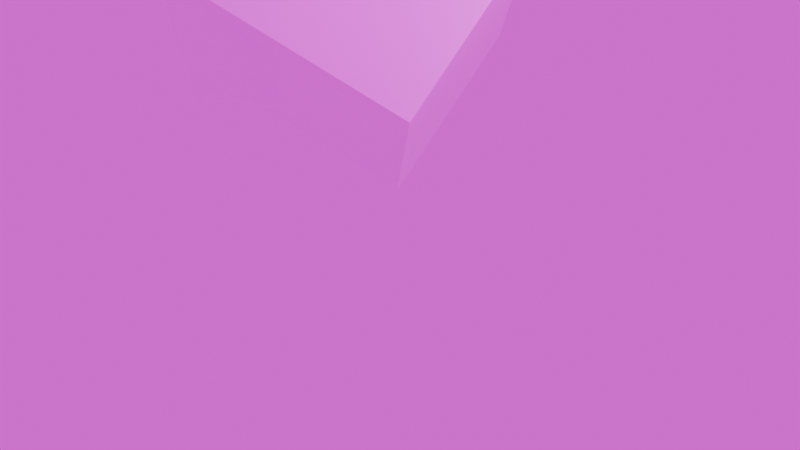 # Source: enemy1.blend  (saved by Blender 4.0.36; exported with 4.5.12 LTS)
import bpy
from mathutils import Matrix  # noqa: F401  (used for matrix-valued properties, if any)

bpy.ops.wm.read_factory_settings(use_empty=True)
scene = bpy.context.scene
scene.name = 'Scene'

# ---- collections
col_collection = bpy.data.collections.new('Collection'); scene.collection.children.link(col_collection)

# ---- images (referenced by path relative to the original .blend; pixels are not part of the script)
import os
ASSET_DIR = os.environ.get("B2B_ASSET_DIR", "")  # directory of the original .blend (textures are referenced by path, not embedded)
HERE = os.path.dirname(os.path.abspath(__file__))  # packed textures are extracted next to this script under _unpacked/

def load_image(name, relpath, width, height, colorspace="sRGB"):
    """Load a texture the original file referenced (path relative to the .blend, or extracted next to this script)."""
    p = next((c for c in (os.path.join(HERE, relpath), os.path.join(ASSET_DIR, relpath)) if relpath and os.path.exists(c)), "")
    if p:
        img = bpy.data.images.load(p, check_existing=True)
        img.name = name
    else:  # same state as the original file: an image datablock whose file is absent (Cycles renders it pink)
        img = bpy.data.images.new(name, width, height)
        img.source = "FILE"
        img.filepath = "//" + (relpath or name)
    img.colorspace_settings.name = colorspace
    return img
img_enemy1_png = load_image('enemy1.png', 'enemy1.png', 1024, 1024, 'sRGB')

# ---- materials (node trees are filled in below, after node groups)
mat_material = bpy.data.materials.new('Material')
mat_material.alpha_threshold = 0.0
mat_material.use_transparent_shadow = False
mat_material.roughness = 0.5
mat_material.line_color = (0.0, 0.0, 0.0, 1.0)

# ---- material node trees
mat_material.use_nodes = True; mat_material.node_tree.nodes.clear()
_N = mat_material.node_tree.nodes; _L = mat_material.node_tree.links
n0 = _N.new('ShaderNodeOutputMaterial'); n0.name = 'Material Output'; n0.location = (300, 300)
n1 = _N.new('ShaderNodeBsdfPrincipled'); n1.name = 'Principled BSDF'; n1.location = (10, 300)
n1.inputs[3].default_value = 1.45
n2 = _N.new('ShaderNodeTexImage'); n2.name = 'Image Texture'; n2.location = (-280, 275)
n2.image = img_enemy1_png
_L.new(n1.outputs[0], n0.inputs[0])
_L.new(n2.outputs[0], n1.inputs[0])
n0.is_active_output = True

# ---- world
world_world = bpy.data.worlds.new('World'); scene.world = world_world
world_world.use_nodes = True; world_world.node_tree.nodes.clear()
_N = world_world.node_tree.nodes; _L = world_world.node_tree.links
n0 = _N.new('ShaderNodeOutputWorld'); n0.name = 'World Output'; n0.location = (300, 300)
n1 = _N.new('ShaderNodeBackground'); n1.name = 'Background'; n1.location = (10, 300)
n2 = _N.new('ShaderNodeTexImage'); n2.name = 'Image Texture'; n2.location = (-280, 275)
_L.new(n1.outputs[0], n0.inputs[0])
_L.new(n2.outputs[0], n1.inputs[0])
n0.is_active_output = True
world_world.color = (0.05088, 0.05088, 0.05088)
world_world.use_sun_shadow = False
world_world.sun_shadow_jitter_overblur = 0.0

# ---- cameras
cam_camera = bpy.data.cameras.new('Camera')
cam_camera.clip_end = 100.0
cam_camera.ortho_scale = 7.314

# ---- lights
light_light = bpy.data.lights.new('Light', 'POINT')
light_light.transmission_factor = 0.0
light_light.use_soft_falloff = False
light_light.energy = 1000.0
light_light.shadow_soft_size = 0.1
light_light.shadow_maximum_resolution = 0.006
light_light.use_absolute_resolution = True

# ---- meshes
me_cube = bpy.data.meshes.new('Cube')
me_cube.from_pydata([(1.0, 1.0, 1.0), (1.0, 1.0, -1.0), (1.0, -1.0, 1.0), (1.0, -1.0, -1.0), (-1.0, 1.0, 1.0), (-1.0, 1.0, -1.0), (-1.0, -1.0, 1.0), (-1.0, -1.0, -1.0), (0.6356, 1.0, 1.543), (0.6356, 0.6356, 1.907), (1.0, 0.6356, 1.543), (0.6356, 0.6356, -0.09275), (1.485, 0.2308, 1.014), (1.436, -0.4195, 1.014), (1.0, -0.6356, 1.543), (0.6356, -0.6356, 1.907), (0.6356, -1.0, 1.543), (0.2147, -1.481, 1.014), (-0.4361, -1.439, 1.014), (0.6356, -0.6356, -0.09275), (-0.6356, 1.0, 1.543), (-1.0, 0.6356, 1.543), (-0.6356, 0.6356, 1.907), (-0.2147, 1.481, 1.014), (0.4361, 1.439, 1.014), (-0.6356, 0.6356, -0.09275), (-1.0, -0.6356, 1.543), (-0.6356, -1.0, 1.543), (-0.6356, -0.6356, 1.907), (-0.6356, -0.6356, -0.09275), (-1.485, -0.2308, 1.014), (-1.436, 0.4195, 1.014)], [], [(0, 2, 6, 4), (3, 7, 6, 2), (7, 5, 4, 6), (5, 7, 3, 1), (1, 3, 2, 0), (5, 1, 0, 4), (25, 11, 19, 29), (31, 26, 21, 23), (18, 16, 27, 30), (9, 22, 28, 15), (13, 10, 14, 17), (8, 9, 10), (11, 12, 13), (14, 15, 16), (17, 18, 19), (20, 21, 22), (23, 24, 25), (26, 27, 28), (29, 30, 31), (25, 29, 31, 23), (11, 25, 24, 12), (10, 13, 12, 8), (30, 27, 26, 31), (16, 18, 17, 14), (20, 24, 23, 21), (15, 28, 27, 16), (9, 15, 14, 10), (29, 19, 18, 30), (28, 22, 21, 26), (22, 9, 8, 20), (19, 11, 13, 17), (24, 20, 8, 12)])
_uv = me_cube.uv_layers.new(name='UVMap')
_uv.uv.foreach_set('vector', [0.625, 0.5, 0.625, 0.75, 0.875, 0.75, 0.875, 0.5, 0.375, 0.75, 0.375, 1.0, 0.625, 1.0, 0.625, 0.75, 0.375, 0.0, 0.375, 0.25, 0.625, 0.25, 0.625, 0.0, 0.125, 0.5, 0.125, 0.75, 0.375, 0.75, 0.375, 0.5, 0.375, 0.5, 0.375, 0.75, 0.625, 0.75, 0.625, 0.5, 0.375, 0.25, 0.375, 0.5, 0.625, 0.5, 0.625, 0.25, 0.1705, 0.5455, 0.3295, 0.5455, 0.3295, 0.7045, 0.1705, 0.7045, 0.4205, 0.04554, 0.5795, 0.04554, 0.5795, 0.2045, 0.4205, 0.2045, 0.4205, 0.7955, 0.5795, 0.7955, 0.5795, 0.9545, 0.4205, 0.9545, 0.6705, 0.5455, 0.8295, 0.5455, 0.8295, 0.7045, 0.6705, 0.7045, 0.4205, 0.5455, 0.5795, 0.5455, 0.5795, 0.7045, 0.4205, 0.7045, 0.5795, 0.4545, 0.625, 0.4545, 0.5795, 0.5, 0.3295, 0.5455, 0.3295, 0.5, 0.375, 0.5455, 0.5795, 0.75, 0.625, 0.7955, 0.5795, 0.7955, 0.375, 0.7045, 0.3295, 0.75, 0.3295, 0.7045, 0.5795, 0.25, 0.5795, 0.2045, 0.625, 0.2045, 0.125, 0.5455, 0.1705, 0.5, 0.1705, 0.5455, 0.5795, 0.04554, 0.5795, 0.0, 0.625, 0.04554, 0.1705, 0.7045, 0.1705, 0.75, 0.125, 0.7045, 0.1705, 0.5455, 0.1705, 0.7045, 0.125, 0.7045, 0.125, 0.5455, 0.3295, 0.5455, 0.1705, 0.5455, 0.1705, 0.5, 0.3295, 0.5, 0.5795, 0.5455, 0.4205, 0.5455, 0.4205, 0.4545, 0.5795, 0.4545, 0.4205, 0.0, 0.5795, 0.0, 0.5795, 0.04554, 0.4205, 0.04554, 0.5795, 0.7955, 0.4205, 0.7955, 0.4205, 0.7045, 0.5795, 0.7045, 0.5795, 0.2955, 0.4205, 0.2955, 0.4205, 0.2045, 0.5795, 0.2045, 0.625, 0.7955, 0.625, 0.9545, 0.5795, 0.9545, 0.5795, 0.7955, 0.6705, 0.5455, 0.6705, 0.7045, 0.5795, 0.7045, 0.5795, 0.5455, 0.1705, 0.7045, 0.3295, 0.7045, 0.3295, 0.75, 0.1705, 0.75, 0.625, 0.04554, 0.625, 0.2045, 0.5795, 0.2045, 0.5795, 0.04554, 0.625, 0.2955, 0.625, 0.4545, 0.5795, 0.4545, 0.5795, 0.2955, 0.3295, 0.7045, 0.3295, 0.5455, 0.4205, 0.5455, 0.4205, 0.7045, 0.4205, 0.2955, 0.5795, 0.2955, 0.5795, 0.4545, 0.4205, 0.4545])
me_cube.materials.append(mat_material)
me_cube.use_mirror_vertex_groups = False
me_cube.update()

# ---- objects
ob_cube = bpy.data.objects.new('Cube', me_cube)
ob_light = bpy.data.objects.new('Light', light_light)
ob_camera = bpy.data.objects.new('Camera', cam_camera)

# ---- transforms, parenting, visibility, modifiers, constraints
ob_cube.location = (-0.2394, -0.1618, 2.047)
ob_cube.rotation_euler = (-0.9877, -0.6675, 1.643)
ob_cube.lock_rotations_4d = False
ob_cube.empty_display_type = 'ARROWS'
ob_cube.lineart.crease_threshold = 0.0
ob_light.location = (4.076, 1.005, 5.904)
ob_light.rotation_euler = (0.6503, 0.05522, 1.866)
ob_light.lock_rotations_4d = False
ob_light.empty_display_type = 'ARROWS'
ob_light.color = (0.0, 0.0, 0.0, 0.0)
ob_light.lineart.crease_threshold = 0.0
ob_camera.location = (7.359, -6.926, 4.958)
ob_camera.rotation_euler = (1.109, 0.0, 0.8149)
ob_camera.lock_rotations_4d = False
ob_camera.empty_display_type = 'ARROWS'
ob_camera.color = (0.0, 0.0, 0.0, 0.0)
ob_camera.display_type = 'WIRE'
ob_camera.lineart.crease_threshold = 0.0

# ---- collection membership
col_collection.objects.link(ob_cube)
col_collection.objects.link(ob_light)
col_collection.objects.link(ob_camera)

# ---- scene / render settings (as saved in the file)
scene.camera = ob_camera
scene.frame_start = 1; scene.frame_end = 45; scene.frame_set(27)
scene.render.engine = 'BLENDER_EEVEE_NEXT'
scene.cycles.sampling_pattern = 'TABULATED_SOBOL'
bpy.context.view_layer.update()
